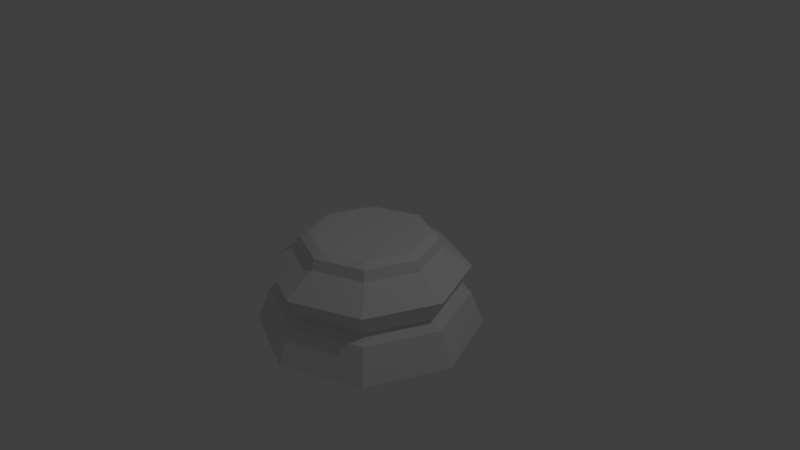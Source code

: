 # Source: LP_chess_piece_base.blend  (saved by Blender 2.79.0; exported with 4.5.12 LTS)
import bpy
from mathutils import Matrix  # noqa: F401  (used for matrix-valued properties, if any)

bpy.ops.wm.read_factory_settings(use_empty=True)
scene = bpy.context.scene
scene.name = 'Scene'

# ---- collections
col_collection_1 = bpy.data.collections.new('Collection 1'); scene.collection.children.link(col_collection_1)

# ---- world
world_world = bpy.data.worlds.new('World'); scene.world = world_world
world_world.color = (0.05088, 0.05088, 0.05088)
world_world.use_sun_shadow = False
world_world.sun_shadow_jitter_overblur = 0.0
world_world.cycles.sampling_method = 'MANUAL'

# ---- cameras
cam_camera = bpy.data.cameras.new('Camera')
cam_camera.clip_end = 100.0
cam_camera.lens = 35.0
cam_camera.sensor_width = 32.0
cam_camera.sensor_height = 18.0
cam_camera.ortho_scale = 7.314
cam_camera.dof.focus_distance = 0.0
cam_camera.dof.aperture_fstop = 128.0

# ---- lights
light_lamp = bpy.data.lights.new('Lamp', 'POINT')
light_lamp.transmission_factor = 0.0
light_lamp.cutoff_distance = 30.0
light_lamp.energy = 100.0
light_lamp.shadow_buffer_clip_start = 1.001
light_lamp.shadow_soft_size = 0.1
light_lamp.shadow_maximum_resolution = 0.006
light_lamp.use_absolute_resolution = True

# ---- meshes
me_cylinder = bpy.data.meshes.new('Cylinder')
me_cylinder.from_pydata([(0.0, 1.5, -1.0), (8.002e-08, 0.7642, 0.3121), (1.061, 1.061, -1.0), (0.5404, 0.5404, 0.3121), (1.5, 1.132e-07, -1.0), (0.7642, 2.991e-07, 0.3121), (1.061, -1.061, -1.0), (0.5404, -0.5404, 0.3121), (-4.888e-07, -1.5, -1.0), (-1.69e-07, -0.7642, 0.3121), (-1.061, -1.061, -1.0), (-0.5404, -0.5404, 0.3121), (-1.5, 1.448e-06, -1.0), (-0.7642, 9.793e-07, 0.3121), (-1.061, 1.061, -1.0), (-0.5404, 0.5404, 0.3121), (4.049e-08, 1.161, -0.4645), (0.8213, 0.8213, -0.4645), (1.161, 1.951e-07, -0.4645), (0.8213, -0.8213, -0.4645), (-3.38e-07, -1.161, -0.4645), (-0.8213, -0.8213, -0.4645), (-1.161, 1.229e-06, -0.4645), (-0.8213, 0.8213, -0.4645), (1.994e-08, 0.9358, 0.1183), (1.075e-08, 1.328, -0.1528), (0.6617, 0.6617, 0.1183), (0.9393, 0.9393, -0.1528), (0.9358, 2.456e-07, 0.1183), (1.328, 1.552e-07, -0.1528), (0.6617, -0.6617, 0.1183), (0.9393, -0.9393, -0.1528), (-2.85e-07, -0.9358, 0.1183), (-4.221e-07, -1.328, -0.1528), (-0.6617, -0.6617, 0.1183), (-0.9393, -0.9393, -0.1528), (-0.9358, 1.078e-06, 0.1183), (-1.328, 1.337e-06, -0.1528), (-0.6617, 0.6617, 0.1183), (-0.9393, 0.9393, -0.1528), (2.091e-08, 1.324, -0.5426), (0.9363, 0.9363, -0.5426), (1.324, 1.57e-07, -0.5426), (0.9363, -0.9363, -0.5426), (-4.105e-07, -1.324, -0.5426), (-0.9363, -0.9363, -0.5426), (-1.324, 1.336e-06, -0.5426), (-0.9363, 0.9363, -0.5426), (4.872e-08, 0.8893, 0.2579), (-2.411e-07, -0.8893, 0.2579), (-0.8893, 1.056e-06, 0.2579), (-0.6289, -0.6289, 0.2579), (0.6289, -0.6289, 0.2579), (0.8893, 2.639e-07, 0.2579), (0.6289, 0.6289, 0.2579), (-0.6289, 0.6289, 0.2579)], [], [(51, 34, 32, 49), (34, 35, 33, 32), (35, 21, 20, 33), (21, 45, 44, 20), (43, 44, 8, 6), (44, 45, 10, 8), (11, 9, 7, 5, 3, 1, 15, 13), (49, 32, 30, 52), (32, 33, 31, 30), (33, 20, 19, 31), (20, 44, 43, 19), (8, 10, 12, 14, 0, 2, 4, 6), (52, 30, 28, 53), (30, 31, 29, 28), (31, 19, 18, 29), (19, 43, 42, 18), (53, 28, 26, 54), (28, 29, 27, 26), (29, 18, 17, 27), (18, 42, 41, 17), (54, 26, 24, 48), (26, 27, 25, 24), (27, 17, 16, 25), (17, 41, 40, 16), (48, 24, 38, 55), (24, 25, 39, 38), (25, 16, 23, 39), (16, 40, 47, 23), (55, 38, 36, 50), (38, 39, 37, 36), (39, 23, 22, 37), (23, 47, 46, 22), (45, 46, 12, 10), (46, 47, 14, 12), (47, 40, 0, 14), (50, 36, 34, 51), (36, 37, 35, 34), (37, 22, 21, 35), (22, 46, 45, 21), (40, 41, 2, 0), (41, 42, 4, 2), (42, 43, 6, 4), (13, 50, 51, 11), (15, 55, 50, 13), (1, 48, 55, 15), (3, 54, 48, 1), (5, 53, 54, 3), (7, 52, 53, 5), (9, 49, 52, 7), (11, 51, 49, 9)])
_uv = me_cylinder.uv_layers.new(name='UVMap')
_uv.uv.foreach_set('vector', [0.0, 0.0, 0.0, 0.0, 0.0, 0.0, 0.0, 0.0, 0.0, 0.0, 0.0, 0.0, 0.0, 0.0, 0.0, 0.0, 0.0, 0.0, 0.0, 0.0, 0.0, 0.0, 0.0, 0.0, 0.0, 0.0, 0.0, 0.0, 0.0, 0.0, 0.0, 0.0, 0.0, 0.0, 0.0, 0.0, 0.0, 0.0, 0.0, 0.0, 0.0, 0.0, 0.0, 0.0, 0.0, 0.0, 0.0, 0.0, 0.0, 0.0, 0.0, 0.0, 0.0, 0.0, 0.0, 0.0, 0.0, 0.0, 0.0, 0.0, 0.0, 0.0, 0.0, 0.0, 0.0, 0.0, 0.0, 0.0, 0.0, 0.0, 0.0, 0.0, 0.0, 0.0, 0.0, 0.0, 0.0, 0.0, 0.0, 0.0, 0.0, 0.0, 0.0, 0.0, 0.0, 0.0, 0.0, 0.0, 0.0, 0.0, 0.0, 0.0, 0.0, 0.0, 0.0, 0.0, 0.0, 0.0, 0.0, 0.0, 0.0, 0.0, 0.0, 0.0, 0.0, 0.0, 0.0, 0.0, 0.0, 0.0, 0.0, 0.0, 0.0, 0.0, 0.0, 0.0, 0.0, 0.0, 0.0, 0.0, 0.0, 0.0, 0.0, 0.0, 0.0, 0.0, 0.0, 0.0, 0.0, 0.0, 0.0, 0.0, 0.0, 0.0, 0.0, 0.0, 0.0, 0.0, 0.0, 0.0, 0.0, 0.0, 0.0, 0.0, 0.0, 0.0, 0.0, 0.0, 0.0, 0.0, 0.0, 0.0, 0.0, 0.0, 0.0, 0.0, 0.0, 0.0, 0.0, 0.0, 0.0, 0.0, 0.0, 0.0, 0.0, 0.0, 0.0, 0.0, 0.0, 0.0, 0.0, 0.0, 0.0, 0.0, 0.0, 0.0, 0.0, 0.0, 0.0, 0.0, 0.0, 0.0, 0.0, 0.0, 0.0, 0.0, 0.0, 0.0, 0.0, 0.0, 0.0, 0.0, 0.0, 0.0, 0.0, 0.0, 0.0, 0.0, 0.0, 0.0, 0.0, 0.0, 0.0, 0.0, 0.0, 0.0, 0.0, 0.0, 0.0, 0.0, 0.0, 0.0, 0.0, 0.0, 0.0, 0.0, 0.0, 0.0, 0.0, 0.0, 0.0, 0.0, 0.0, 0.0, 0.0, 0.0, 0.0, 0.0, 0.0, 0.0, 0.0, 0.0, 0.0, 0.0, 0.0, 0.0, 0.0, 0.0, 0.0, 0.0, 0.0, 0.0, 0.0, 0.0, 0.0, 0.0, 0.0, 0.0, 0.0, 0.0, 0.0, 0.0, 0.0, 0.0, 0.0, 0.0, 0.0, 0.0, 0.0, 0.0, 0.0, 0.0, 0.0, 0.0, 0.0, 0.0, 0.0, 0.0, 0.0, 0.0, 0.0, 0.0, 0.0, 0.0, 0.0, 0.0, 0.0, 0.0, 0.0, 0.0, 0.0, 0.0, 0.0, 0.0, 0.0, 0.0, 0.0, 0.0, 0.0, 0.0, 0.0, 0.0, 0.0, 0.0, 0.0, 0.0, 0.0, 0.0, 0.0, 0.0, 0.0, 0.0, 0.0, 0.0, 0.0, 0.0, 0.0, 0.0, 0.0, 0.0, 0.0, 0.0, 0.0, 0.0, 0.0, 0.0, 0.0, 0.0, 0.0, 0.0, 0.0, 0.0, 0.0, 0.0, 0.0, 0.0, 0.0, 0.0, 0.0, 0.0, 0.0, 0.0, 0.0, 0.0, 0.0, 0.0, 0.0, 0.0, 0.0, 0.0, 0.0, 0.0, 0.0, 0.0, 0.0, 0.0, 0.0, 0.0, 0.0, 0.0, 0.0, 0.0, 0.0, 0.0, 0.0, 0.0, 0.0, 0.0, 0.0, 0.0, 0.0, 0.0, 0.0, 0.0, 0.0, 0.0, 0.0, 0.0, 0.0, 0.0, 0.0, 0.0, 0.0, 0.0, 0.0, 0.0, 0.0, 0.0, 0.0, 0.0, 0.0, 0.0, 0.0, 0.0, 0.0, 0.0, 0.0, 0.0, 0.0, 0.0, 0.0, 0.0, 0.0, 0.0, 0.0, 0.0, 0.0, 0.0, 0.0, 0.0, 0.0, 0.0, 0.0, 0.0, 0.0, 0.0, 0.0, 0.0, 0.0, 0.0, 0.0, 0.0, 0.0, 0.0, 0.0, 0.0])
me_cylinder.use_remesh_preserve_volume = False
me_cylinder.use_remesh_preserve_attributes = False
me_cylinder.use_mirror_vertex_groups = False
me_cylinder.update()

# ---- objects
ob_chess_piece_base = bpy.data.objects.new('Chess piece base', me_cylinder)
ob_lamp = bpy.data.objects.new('Lamp', light_lamp)
ob_camera = bpy.data.objects.new('Camera', cam_camera)

# ---- transforms, parenting, visibility, modifiers, constraints
ob_chess_piece_base.location = (0.0, 0.0, 0.0)
ob_chess_piece_base.lineart.crease_threshold = 0.0
ob_lamp.location = (4.076, 1.005, 5.904)
ob_lamp.rotation_euler = (0.6503, 0.05522, 1.866)
ob_lamp.lock_rotations_4d = False
ob_lamp.empty_display_type = 'ARROWS'
ob_lamp.color = (0.0, 0.0, 0.0, 0.0)
ob_lamp.lineart.crease_threshold = 0.0
ob_camera.location = (7.481, -6.508, 5.344)
ob_camera.rotation_euler = (1.109, 0.0, 0.8149)
ob_camera.lock_rotations_4d = False
ob_camera.empty_display_type = 'ARROWS'
ob_camera.color = (0.0, 0.0, 0.0, 0.0)
ob_camera.display_type = 'WIRE'
ob_camera.lineart.crease_threshold = 0.0

# ---- collection membership
col_collection_1.objects.link(ob_chess_piece_base)
col_collection_1.objects.link(ob_lamp)
col_collection_1.objects.link(ob_camera)

# ---- scene / render settings (as saved in the file)
scene.camera = ob_camera
scene.frame_start = 1; scene.frame_end = 250; scene.frame_set(1)
scene.render.engine = 'BLENDER_EEVEE_NEXT'
scene.render.resolution_percentage = 50
scene.render.dither_intensity = 0.0
scene.cycles.use_denoising = False
scene.cycles.samples = 128
scene.cycles.sampling_pattern = 'TABULATED_SOBOL'
scene.cycles.use_adaptive_sampling = False
scene.cycles.use_light_tree = False
scene.cycles.blur_glossy = 0.0
scene.cycles.sample_clamp_indirect = 0.0
scene.view_settings.view_transform = 'Standard'
bpy.context.view_layer.update()
